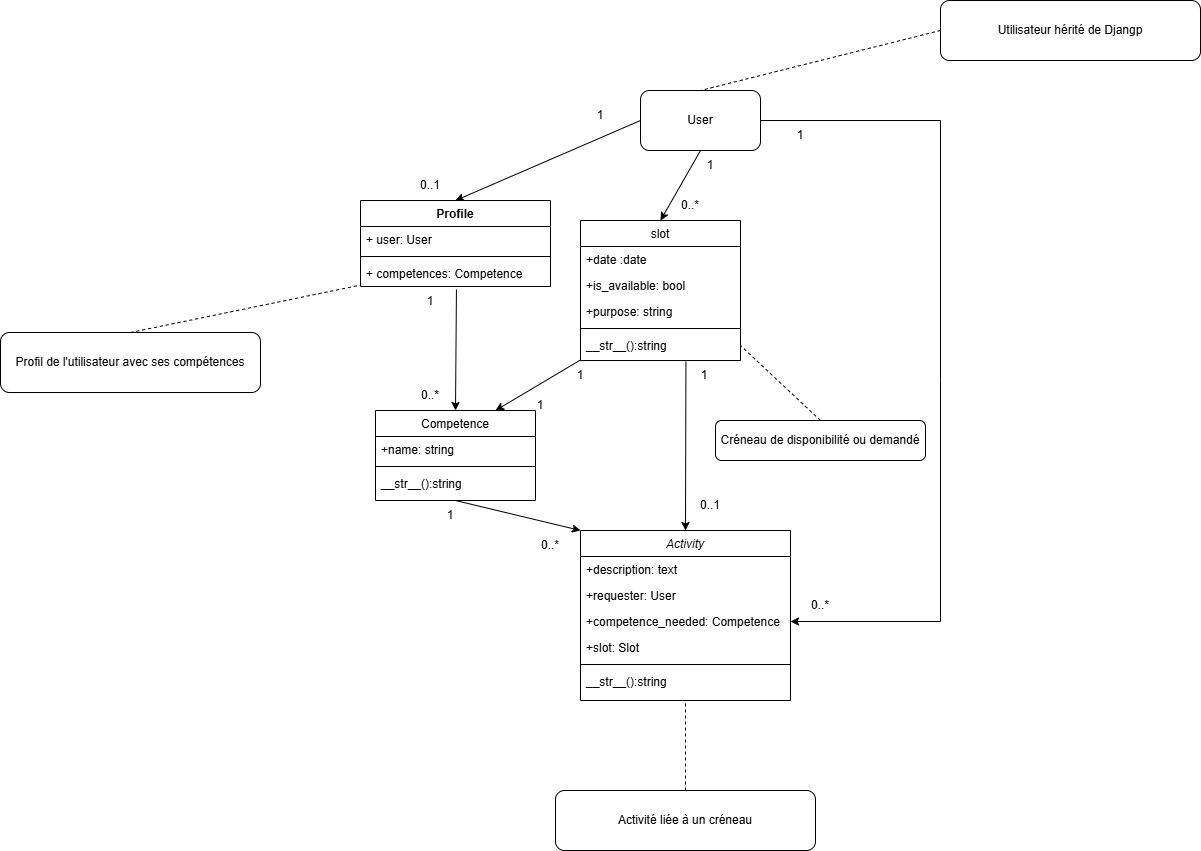

The diagram above was exported from draw.io. Its source (the exported page's mxGraphModel, read from the mxfile embedded in the PNG):
<mxGraphModel dx="2313" dy="1949" grid="1" gridSize="10" guides="1" tooltips="1" connect="1" arrows="1" fold="1" page="1" pageScale="1" pageWidth="827" pageHeight="1169" math="0" shadow="0">
  <root>
    <mxCell id="WIyWlLk6GJQsqaUBKTNV-0" />
    <mxCell id="WIyWlLk6GJQsqaUBKTNV-1" parent="WIyWlLk6GJQsqaUBKTNV-0" />
    <mxCell id="zkfFHV4jXpPFQw0GAbJ--0" value="Activity" style="swimlane;fontStyle=2;align=center;verticalAlign=top;childLayout=stackLayout;horizontal=1;startSize=26;horizontalStack=0;resizeParent=1;resizeLast=0;collapsible=1;marginBottom=0;rounded=0;shadow=0;strokeWidth=1;" parent="WIyWlLk6GJQsqaUBKTNV-1" vertex="1">
      <mxGeometry x="320" y="450" width="210" height="170" as="geometry">
        <mxRectangle x="230" y="140" width="160" height="26" as="alternateBounds" />
      </mxGeometry>
    </mxCell>
    <mxCell id="zkfFHV4jXpPFQw0GAbJ--1" value="+description: text" style="text;align=left;verticalAlign=top;spacingLeft=4;spacingRight=4;overflow=hidden;rotatable=0;points=[[0,0.5],[1,0.5]];portConstraint=eastwest;" parent="zkfFHV4jXpPFQw0GAbJ--0" vertex="1">
      <mxGeometry y="26" width="210" height="26" as="geometry" />
    </mxCell>
    <mxCell id="zkfFHV4jXpPFQw0GAbJ--2" value="+requester: User" style="text;align=left;verticalAlign=top;spacingLeft=4;spacingRight=4;overflow=hidden;rotatable=0;points=[[0,0.5],[1,0.5]];portConstraint=eastwest;rounded=0;shadow=0;html=0;" parent="zkfFHV4jXpPFQw0GAbJ--0" vertex="1">
      <mxGeometry y="52" width="210" height="26" as="geometry" />
    </mxCell>
    <mxCell id="zkfFHV4jXpPFQw0GAbJ--3" value="+competence_needed: Competence" style="text;align=left;verticalAlign=top;spacingLeft=4;spacingRight=4;overflow=hidden;rotatable=0;points=[[0,0.5],[1,0.5]];portConstraint=eastwest;rounded=0;shadow=0;html=0;" parent="zkfFHV4jXpPFQw0GAbJ--0" vertex="1">
      <mxGeometry y="78" width="210" height="26" as="geometry" />
    </mxCell>
    <mxCell id="7UwG5cUXumAoM8FpV7qd-9" value="+slot: Slot" style="text;align=left;verticalAlign=top;spacingLeft=4;spacingRight=4;overflow=hidden;rotatable=0;points=[[0,0.5],[1,0.5]];portConstraint=eastwest;rounded=0;shadow=0;html=0;" vertex="1" parent="zkfFHV4jXpPFQw0GAbJ--0">
      <mxGeometry y="104" width="210" height="26" as="geometry" />
    </mxCell>
    <mxCell id="zkfFHV4jXpPFQw0GAbJ--4" value="" style="line;html=1;strokeWidth=1;align=left;verticalAlign=middle;spacingTop=-1;spacingLeft=3;spacingRight=3;rotatable=0;labelPosition=right;points=[];portConstraint=eastwest;" parent="zkfFHV4jXpPFQw0GAbJ--0" vertex="1">
      <mxGeometry y="130" width="210" height="8" as="geometry" />
    </mxCell>
    <mxCell id="zkfFHV4jXpPFQw0GAbJ--5" value="__str__():string" style="text;align=left;verticalAlign=top;spacingLeft=4;spacingRight=4;overflow=hidden;rotatable=0;points=[[0,0.5],[1,0.5]];portConstraint=eastwest;" parent="zkfFHV4jXpPFQw0GAbJ--0" vertex="1">
      <mxGeometry y="138" width="210" height="22" as="geometry" />
    </mxCell>
    <mxCell id="zkfFHV4jXpPFQw0GAbJ--17" value="slot" style="swimlane;fontStyle=0;align=center;verticalAlign=top;childLayout=stackLayout;horizontal=1;startSize=26;horizontalStack=0;resizeParent=1;resizeLast=0;collapsible=1;marginBottom=0;rounded=0;shadow=0;strokeWidth=1;" parent="WIyWlLk6GJQsqaUBKTNV-1" vertex="1">
      <mxGeometry x="320" y="140" width="160" height="140" as="geometry">
        <mxRectangle x="550" y="140" width="160" height="26" as="alternateBounds" />
      </mxGeometry>
    </mxCell>
    <mxCell id="zkfFHV4jXpPFQw0GAbJ--20" value="+date :date" style="text;align=left;verticalAlign=top;spacingLeft=4;spacingRight=4;overflow=hidden;rotatable=0;points=[[0,0.5],[1,0.5]];portConstraint=eastwest;rounded=0;shadow=0;html=0;" parent="zkfFHV4jXpPFQw0GAbJ--17" vertex="1">
      <mxGeometry y="26" width="160" height="26" as="geometry" />
    </mxCell>
    <mxCell id="zkfFHV4jXpPFQw0GAbJ--21" value="+is_available: bool" style="text;align=left;verticalAlign=top;spacingLeft=4;spacingRight=4;overflow=hidden;rotatable=0;points=[[0,0.5],[1,0.5]];portConstraint=eastwest;rounded=0;shadow=0;html=0;" parent="zkfFHV4jXpPFQw0GAbJ--17" vertex="1">
      <mxGeometry y="52" width="160" height="26" as="geometry" />
    </mxCell>
    <mxCell id="zkfFHV4jXpPFQw0GAbJ--22" value="+purpose: string" style="text;align=left;verticalAlign=top;spacingLeft=4;spacingRight=4;overflow=hidden;rotatable=0;points=[[0,0.5],[1,0.5]];portConstraint=eastwest;rounded=0;shadow=0;html=0;" parent="zkfFHV4jXpPFQw0GAbJ--17" vertex="1">
      <mxGeometry y="78" width="160" height="26" as="geometry" />
    </mxCell>
    <mxCell id="zkfFHV4jXpPFQw0GAbJ--23" value="" style="line;html=1;strokeWidth=1;align=left;verticalAlign=middle;spacingTop=-1;spacingLeft=3;spacingRight=3;rotatable=0;labelPosition=right;points=[];portConstraint=eastwest;" parent="zkfFHV4jXpPFQw0GAbJ--17" vertex="1">
      <mxGeometry y="104" width="160" height="8" as="geometry" />
    </mxCell>
    <mxCell id="zkfFHV4jXpPFQw0GAbJ--24" value="__str__():string" style="text;align=left;verticalAlign=top;spacingLeft=4;spacingRight=4;overflow=hidden;rotatable=0;points=[[0,0.5],[1,0.5]];portConstraint=eastwest;" parent="zkfFHV4jXpPFQw0GAbJ--17" vertex="1">
      <mxGeometry y="112" width="160" height="26" as="geometry" />
    </mxCell>
    <mxCell id="t0aOtE2mSYOs3mHZkrBC-4" value="Profile" style="swimlane;fontStyle=1;align=center;verticalAlign=top;childLayout=stackLayout;horizontal=1;startSize=26;horizontalStack=0;resizeParent=1;resizeParentMax=0;resizeLast=0;collapsible=1;marginBottom=0;whiteSpace=wrap;html=1;" parent="WIyWlLk6GJQsqaUBKTNV-1" vertex="1">
      <mxGeometry x="100" y="120" width="190" height="86" as="geometry" />
    </mxCell>
    <mxCell id="t0aOtE2mSYOs3mHZkrBC-5" value="+ user: User" style="text;strokeColor=none;fillColor=none;align=left;verticalAlign=top;spacingLeft=4;spacingRight=4;overflow=hidden;rotatable=0;points=[[0,0.5],[1,0.5]];portConstraint=eastwest;whiteSpace=wrap;html=1;" parent="t0aOtE2mSYOs3mHZkrBC-4" vertex="1">
      <mxGeometry y="26" width="190" height="26" as="geometry" />
    </mxCell>
    <mxCell id="t0aOtE2mSYOs3mHZkrBC-6" value="" style="line;strokeWidth=1;fillColor=none;align=left;verticalAlign=middle;spacingTop=-1;spacingLeft=3;spacingRight=3;rotatable=0;labelPosition=right;points=[];portConstraint=eastwest;strokeColor=inherit;" parent="t0aOtE2mSYOs3mHZkrBC-4" vertex="1">
      <mxGeometry y="52" width="190" height="8" as="geometry" />
    </mxCell>
    <mxCell id="t0aOtE2mSYOs3mHZkrBC-7" value="+ competences: Competence" style="text;strokeColor=none;fillColor=none;align=left;verticalAlign=top;spacingLeft=4;spacingRight=4;overflow=hidden;rotatable=0;points=[[0,0.5],[1,0.5]];portConstraint=eastwest;whiteSpace=wrap;html=1;" parent="t0aOtE2mSYOs3mHZkrBC-4" vertex="1">
      <mxGeometry y="60" width="190" height="26" as="geometry" />
    </mxCell>
    <mxCell id="7UwG5cUXumAoM8FpV7qd-0" value="User" style="rounded=1;whiteSpace=wrap;html=1;" vertex="1" parent="WIyWlLk6GJQsqaUBKTNV-1">
      <mxGeometry x="380" y="10" width="120" height="60" as="geometry" />
    </mxCell>
    <mxCell id="7UwG5cUXumAoM8FpV7qd-3" value="Competence" style="swimlane;fontStyle=0;align=center;verticalAlign=top;childLayout=stackLayout;horizontal=1;startSize=26;horizontalStack=0;resizeParent=1;resizeLast=0;collapsible=1;marginBottom=0;rounded=0;shadow=0;strokeWidth=1;" vertex="1" parent="WIyWlLk6GJQsqaUBKTNV-1">
      <mxGeometry x="115" y="330" width="160" height="90" as="geometry">
        <mxRectangle x="550" y="140" width="160" height="26" as="alternateBounds" />
      </mxGeometry>
    </mxCell>
    <mxCell id="7UwG5cUXumAoM8FpV7qd-4" value="+name: string" style="text;align=left;verticalAlign=top;spacingLeft=4;spacingRight=4;overflow=hidden;rotatable=0;points=[[0,0.5],[1,0.5]];portConstraint=eastwest;rounded=0;shadow=0;html=0;" vertex="1" parent="7UwG5cUXumAoM8FpV7qd-3">
      <mxGeometry y="26" width="160" height="26" as="geometry" />
    </mxCell>
    <mxCell id="7UwG5cUXumAoM8FpV7qd-7" value="" style="line;html=1;strokeWidth=1;align=left;verticalAlign=middle;spacingTop=-1;spacingLeft=3;spacingRight=3;rotatable=0;labelPosition=right;points=[];portConstraint=eastwest;" vertex="1" parent="7UwG5cUXumAoM8FpV7qd-3">
      <mxGeometry y="52" width="160" height="8" as="geometry" />
    </mxCell>
    <mxCell id="7UwG5cUXumAoM8FpV7qd-8" value="__str__():string" style="text;align=left;verticalAlign=top;spacingLeft=4;spacingRight=4;overflow=hidden;rotatable=0;points=[[0,0.5],[1,0.5]];portConstraint=eastwest;" vertex="1" parent="7UwG5cUXumAoM8FpV7qd-3">
      <mxGeometry y="60" width="160" height="26" as="geometry" />
    </mxCell>
    <mxCell id="7UwG5cUXumAoM8FpV7qd-10" value="" style="endArrow=classic;html=1;rounded=0;exitX=0;exitY=0.5;exitDx=0;exitDy=0;entryX=0.5;entryY=0;entryDx=0;entryDy=0;" edge="1" parent="WIyWlLk6GJQsqaUBKTNV-1" source="7UwG5cUXumAoM8FpV7qd-0" target="t0aOtE2mSYOs3mHZkrBC-4">
      <mxGeometry width="50" height="50" relative="1" as="geometry">
        <mxPoint x="310" y="200" as="sourcePoint" />
        <mxPoint x="360" y="150" as="targetPoint" />
      </mxGeometry>
    </mxCell>
    <mxCell id="7UwG5cUXumAoM8FpV7qd-11" value="" style="endArrow=classic;html=1;rounded=0;exitX=0.5;exitY=1;exitDx=0;exitDy=0;entryX=0.5;entryY=0;entryDx=0;entryDy=0;" edge="1" parent="WIyWlLk6GJQsqaUBKTNV-1" source="7UwG5cUXumAoM8FpV7qd-0" target="zkfFHV4jXpPFQw0GAbJ--17">
      <mxGeometry width="50" height="50" relative="1" as="geometry">
        <mxPoint x="390" y="50" as="sourcePoint" />
        <mxPoint x="205" y="130" as="targetPoint" />
      </mxGeometry>
    </mxCell>
    <mxCell id="7UwG5cUXumAoM8FpV7qd-12" value="" style="endArrow=classic;html=1;rounded=0;exitX=1;exitY=0.5;exitDx=0;exitDy=0;entryX=1;entryY=0.5;entryDx=0;entryDy=0;" edge="1" parent="WIyWlLk6GJQsqaUBKTNV-1" source="7UwG5cUXumAoM8FpV7qd-0" target="zkfFHV4jXpPFQw0GAbJ--3">
      <mxGeometry width="50" height="50" relative="1" as="geometry">
        <mxPoint x="260" y="320" as="sourcePoint" />
        <mxPoint x="310" y="270" as="targetPoint" />
        <Array as="points">
          <mxPoint x="680" y="40" />
          <mxPoint x="680" y="300" />
          <mxPoint x="680" y="541" />
        </Array>
      </mxGeometry>
    </mxCell>
    <mxCell id="7UwG5cUXumAoM8FpV7qd-14" value="" style="endArrow=classic;html=1;rounded=0;exitX=0.505;exitY=1.115;exitDx=0;exitDy=0;entryX=0.5;entryY=0;entryDx=0;entryDy=0;exitPerimeter=0;" edge="1" parent="WIyWlLk6GJQsqaUBKTNV-1" source="t0aOtE2mSYOs3mHZkrBC-7" target="7UwG5cUXumAoM8FpV7qd-3">
      <mxGeometry width="50" height="50" relative="1" as="geometry">
        <mxPoint x="390" y="50" as="sourcePoint" />
        <mxPoint x="205" y="130" as="targetPoint" />
      </mxGeometry>
    </mxCell>
    <mxCell id="7UwG5cUXumAoM8FpV7qd-15" value="" style="endArrow=classic;html=1;rounded=0;exitX=0.002;exitY=1.049;exitDx=0;exitDy=0;entryX=0.75;entryY=0;entryDx=0;entryDy=0;exitPerimeter=0;" edge="1" parent="WIyWlLk6GJQsqaUBKTNV-1" source="zkfFHV4jXpPFQw0GAbJ--24" target="7UwG5cUXumAoM8FpV7qd-3">
      <mxGeometry width="50" height="50" relative="1" as="geometry">
        <mxPoint x="206" y="219" as="sourcePoint" />
        <mxPoint x="205" y="340" as="targetPoint" />
      </mxGeometry>
    </mxCell>
    <mxCell id="7UwG5cUXumAoM8FpV7qd-16" value="" style="endArrow=classic;html=1;rounded=0;exitX=0.659;exitY=1.12;exitDx=0;exitDy=0;entryX=0.5;entryY=0;entryDx=0;entryDy=0;exitPerimeter=0;" edge="1" parent="WIyWlLk6GJQsqaUBKTNV-1" source="zkfFHV4jXpPFQw0GAbJ--24" target="zkfFHV4jXpPFQw0GAbJ--0">
      <mxGeometry width="50" height="50" relative="1" as="geometry">
        <mxPoint x="330" y="269" as="sourcePoint" />
        <mxPoint x="245" y="340" as="targetPoint" />
      </mxGeometry>
    </mxCell>
    <mxCell id="7UwG5cUXumAoM8FpV7qd-17" value="" style="endArrow=classic;html=1;rounded=0;exitX=0.5;exitY=1;exitDx=0;exitDy=0;entryX=0;entryY=0;entryDx=0;entryDy=0;" edge="1" parent="WIyWlLk6GJQsqaUBKTNV-1" source="7UwG5cUXumAoM8FpV7qd-3" target="zkfFHV4jXpPFQw0GAbJ--0">
      <mxGeometry width="50" height="50" relative="1" as="geometry">
        <mxPoint x="435" y="271" as="sourcePoint" />
        <mxPoint x="435" y="460" as="targetPoint" />
      </mxGeometry>
    </mxCell>
    <mxCell id="7UwG5cUXumAoM8FpV7qd-18" value="1&lt;span style=&quot;color: rgba(0, 0, 0, 0); font-family: monospace; font-size: 0px; text-align: start; text-wrap-mode: nowrap;&quot;&gt;%3CmxGraphModel%3E%3Croot%3E%3CmxCell%20id%3D%220%22%2F%3E%3CmxCell%20id%3D%221%22%20parent%3D%220%22%2F%3E%3CmxCell%20id%3D%222%22%20value%3D%22%22%20style%3D%22endArrow%3Dclassic%3Bhtml%3D1%3Brounded%3D0%3BexitX%3D0.659%3BexitY%3D1.12%3BexitDx%3D0%3BexitDy%3D0%3BentryX%3D0.5%3BentryY%3D0%3BentryDx%3D0%3BentryDy%3D0%3BexitPerimeter%3D0%3B%22%20edge%3D%221%22%20parent%3D%221%22%3E%3CmxGeometry%20width%3D%2250%22%20height%3D%2250%22%20relative%3D%221%22%20as%3D%22geometry%22%3E%3CmxPoint%20x%3D%22425%22%20y%3D%22261%22%20as%3D%22sourcePoint%22%2F%3E%3CmxPoint%20x%3D%22425%22%20y%3D%22450%22%20as%3D%22targetPoint%22%2F%3E%3C%2FmxGeometry%3E%3C%2FmxCell%3E%3C%2Froot%3E%3C%2FmxGraphModel%3E&lt;/span&gt;" style="text;html=1;align=center;verticalAlign=middle;whiteSpace=wrap;rounded=0;" vertex="1" parent="WIyWlLk6GJQsqaUBKTNV-1">
      <mxGeometry x="310" y="20" width="60" height="30" as="geometry" />
    </mxCell>
    <mxCell id="7UwG5cUXumAoM8FpV7qd-19" value="1&lt;span style=&quot;color: rgba(0, 0, 0, 0); font-family: monospace; font-size: 0px; text-align: start; text-wrap-mode: nowrap;&quot;&gt;%3CmxGraphModel%3E%3Croot%3E%3CmxCell%20id%3D%220%22%2F%3E%3CmxCell%20id%3D%221%22%20parent%3D%220%22%2F%3E%3CmxCell%20id%3D%222%22%20value%3D%22%22%20style%3D%22endArrow%3Dclassic%3Bhtml%3D1%3Brounded%3D0%3BexitX%3D0.659%3BexitY%3D1.12%3BexitDx%3D0%3BexitDy%3D0%3BentryX%3D0.5%3BentryY%3D0%3BentryDx%3D0%3BentryDy%3D0%3BexitPerimeter%3D0%3B%22%20edge%3D%221%22%20parent%3D%221%22%3E%3CmxGeometry%20width%3D%2250%22%20height%3D%2250%22%20relative%3D%221%22%20as%3D%22geometry%22%3E%3CmxPoint%20x%3D%22425%22%20y%3D%22261%22%20as%3D%22sourcePoint%22%2F%3E%3CmxPoint%20x%3D%22425%22%20y%3D%22450%22%20as%3D%22targetPoint%22%2F%3E%3C%2FmxGeometry%3E%3C%2FmxCell%3E%3C%2Froot%3E%3C%2FmxGraphModel%3E&lt;/span&gt;" style="text;html=1;align=center;verticalAlign=middle;whiteSpace=wrap;rounded=0;" vertex="1" parent="WIyWlLk6GJQsqaUBKTNV-1">
      <mxGeometry x="420" y="70" width="60" height="30" as="geometry" />
    </mxCell>
    <mxCell id="7UwG5cUXumAoM8FpV7qd-20" value="1&lt;span style=&quot;color: rgba(0, 0, 0, 0); font-family: monospace; font-size: 0px; text-align: start; text-wrap-mode: nowrap;&quot;&gt;%3CmxGraphModel%3E%3Croot%3E%3CmxCell%20id%3D%220%22%2F%3E%3CmxCell%20id%3D%221%22%20parent%3D%220%22%2F%3E%3CmxCell%20id%3D%222%22%20value%3D%22%22%20style%3D%22endArrow%3Dclassic%3Bhtml%3D1%3Brounded%3D0%3BexitX%3D0.659%3BexitY%3D1.12%3BexitDx%3D0%3BexitDy%3D0%3BentryX%3D0.5%3BentryY%3D0%3BentryDx%3D0%3BentryDy%3D0%3BexitPerimeter%3D0%3B%22%20edge%3D%221%22%20parent%3D%221%22%3E%3CmxGeometry%20width%3D%2250%22%20height%3D%2250%22%20relative%3D%221%22%20as%3D%22geometry%22%3E%3CmxPoint%20x%3D%22425%22%20y%3D%22261%22%20as%3D%22sourcePoint%22%2F%3E%3CmxPoint%20x%3D%22425%22%20y%3D%22450%22%20as%3D%22targetPoint%22%2F%3E%3C%2FmxGeometry%3E%3C%2FmxCell%3E%3C%2Froot%3E%3C%2FmxGraphModel%3E&lt;/span&gt;" style="text;html=1;align=center;verticalAlign=middle;whiteSpace=wrap;rounded=0;" vertex="1" parent="WIyWlLk6GJQsqaUBKTNV-1">
      <mxGeometry x="510" y="40" width="60" height="30" as="geometry" />
    </mxCell>
    <mxCell id="7UwG5cUXumAoM8FpV7qd-21" value="0..*" style="text;html=1;align=center;verticalAlign=middle;whiteSpace=wrap;rounded=0;" vertex="1" parent="WIyWlLk6GJQsqaUBKTNV-1">
      <mxGeometry x="400" y="110" width="60" height="30" as="geometry" />
    </mxCell>
    <mxCell id="7UwG5cUXumAoM8FpV7qd-22" value="0..1&lt;span style=&quot;color: rgba(0, 0, 0, 0); font-family: monospace; font-size: 0px; text-align: start; text-wrap-mode: nowrap;&quot;&gt;%3CmxGraphModel%3E%3Croot%3E%3CmxCell%20id%3D%220%22%2F%3E%3CmxCell%20id%3D%221%22%20parent%3D%220%22%2F%3E%3CmxCell%20id%3D%222%22%20value%3D%220..*%22%20style%3D%22text%3Bhtml%3D1%3Balign%3Dcenter%3BverticalAlign%3Dmiddle%3BwhiteSpace%3Dwrap%3Brounded%3D0%3B%22%20vertex%3D%221%22%20parent%3D%221%22%3E%3CmxGeometry%20x%3D%22400%22%20y%3D%22110%22%20width%3D%2260%22%20height%3D%2230%22%20as%3D%22geometry%22%2F%3E%3C%2FmxCell%3E%3C%2Froot%3E%3C%2FmxGraphModel%3E&lt;/span&gt;" style="text;html=1;align=center;verticalAlign=middle;whiteSpace=wrap;rounded=0;" vertex="1" parent="WIyWlLk6GJQsqaUBKTNV-1">
      <mxGeometry x="140" y="90" width="60" height="30" as="geometry" />
    </mxCell>
    <mxCell id="7UwG5cUXumAoM8FpV7qd-23" value="1" style="text;html=1;align=center;verticalAlign=middle;whiteSpace=wrap;rounded=0;" vertex="1" parent="WIyWlLk6GJQsqaUBKTNV-1">
      <mxGeometry x="140" y="206" width="60" height="30" as="geometry" />
    </mxCell>
    <mxCell id="7UwG5cUXumAoM8FpV7qd-24" value="0..*" style="text;html=1;align=center;verticalAlign=middle;whiteSpace=wrap;rounded=0;" vertex="1" parent="WIyWlLk6GJQsqaUBKTNV-1">
      <mxGeometry x="140" y="300" width="60" height="30" as="geometry" />
    </mxCell>
    <mxCell id="7UwG5cUXumAoM8FpV7qd-25" value="1" style="text;html=1;align=center;verticalAlign=middle;whiteSpace=wrap;rounded=0;" vertex="1" parent="WIyWlLk6GJQsqaUBKTNV-1">
      <mxGeometry x="250" y="310" width="60" height="30" as="geometry" />
    </mxCell>
    <mxCell id="7UwG5cUXumAoM8FpV7qd-27" value="1" style="text;html=1;align=center;verticalAlign=middle;whiteSpace=wrap;rounded=0;" vertex="1" parent="WIyWlLk6GJQsqaUBKTNV-1">
      <mxGeometry x="290" y="280" width="60" height="30" as="geometry" />
    </mxCell>
    <mxCell id="7UwG5cUXumAoM8FpV7qd-28" value="1" style="text;html=1;align=center;verticalAlign=middle;whiteSpace=wrap;rounded=0;" vertex="1" parent="WIyWlLk6GJQsqaUBKTNV-1">
      <mxGeometry x="414" y="280" width="60" height="30" as="geometry" />
    </mxCell>
    <mxCell id="7UwG5cUXumAoM8FpV7qd-29" value="0..1" style="text;html=1;align=center;verticalAlign=middle;whiteSpace=wrap;rounded=0;" vertex="1" parent="WIyWlLk6GJQsqaUBKTNV-1">
      <mxGeometry x="420" y="410" width="60" height="30" as="geometry" />
    </mxCell>
    <mxCell id="7UwG5cUXumAoM8FpV7qd-30" value="1" style="text;html=1;align=center;verticalAlign=middle;whiteSpace=wrap;rounded=0;" vertex="1" parent="WIyWlLk6GJQsqaUBKTNV-1">
      <mxGeometry x="160" y="420" width="60" height="30" as="geometry" />
    </mxCell>
    <mxCell id="7UwG5cUXumAoM8FpV7qd-31" value="0..*" style="text;html=1;align=center;verticalAlign=middle;whiteSpace=wrap;rounded=0;" vertex="1" parent="WIyWlLk6GJQsqaUBKTNV-1">
      <mxGeometry x="260" y="450" width="60" height="30" as="geometry" />
    </mxCell>
    <mxCell id="7UwG5cUXumAoM8FpV7qd-32" value="0..*" style="text;html=1;align=center;verticalAlign=middle;whiteSpace=wrap;rounded=0;" vertex="1" parent="WIyWlLk6GJQsqaUBKTNV-1">
      <mxGeometry x="530" y="510" width="60" height="30" as="geometry" />
    </mxCell>
    <mxCell id="7UwG5cUXumAoM8FpV7qd-33" value="Profil de l'utilisateur avec ses compétences" style="rounded=1;whiteSpace=wrap;html=1;" vertex="1" parent="WIyWlLk6GJQsqaUBKTNV-1">
      <mxGeometry x="-260" y="252" width="260" height="60" as="geometry" />
    </mxCell>
    <mxCell id="7UwG5cUXumAoM8FpV7qd-34" value="Créneau de disponibilité ou demandé" style="rounded=1;whiteSpace=wrap;html=1;" vertex="1" parent="WIyWlLk6GJQsqaUBKTNV-1">
      <mxGeometry x="455" y="340" width="210" height="40" as="geometry" />
    </mxCell>
    <mxCell id="7UwG5cUXumAoM8FpV7qd-35" value="Utilisateur hérité de Djangp" style="rounded=1;whiteSpace=wrap;html=1;" vertex="1" parent="WIyWlLk6GJQsqaUBKTNV-1">
      <mxGeometry x="680" y="-80" width="260" height="60" as="geometry" />
    </mxCell>
    <mxCell id="7UwG5cUXumAoM8FpV7qd-36" value="" style="endArrow=none;dashed=1;html=1;rounded=0;exitX=0.5;exitY=0;exitDx=0;exitDy=0;entryX=-0.003;entryY=0.95;entryDx=0;entryDy=0;entryPerimeter=0;" edge="1" parent="WIyWlLk6GJQsqaUBKTNV-1" source="7UwG5cUXumAoM8FpV7qd-33" target="t0aOtE2mSYOs3mHZkrBC-7">
      <mxGeometry width="50" height="50" relative="1" as="geometry">
        <mxPoint x="430" y="330" as="sourcePoint" />
        <mxPoint x="480" y="280" as="targetPoint" />
      </mxGeometry>
    </mxCell>
    <mxCell id="7UwG5cUXumAoM8FpV7qd-37" value="" style="endArrow=none;dashed=1;html=1;rounded=0;exitX=0.5;exitY=0;exitDx=0;exitDy=0;entryX=1;entryY=0.5;entryDx=0;entryDy=0;" edge="1" parent="WIyWlLk6GJQsqaUBKTNV-1" source="7UwG5cUXumAoM8FpV7qd-34" target="zkfFHV4jXpPFQw0GAbJ--24">
      <mxGeometry width="50" height="50" relative="1" as="geometry">
        <mxPoint x="-120" y="262" as="sourcePoint" />
        <mxPoint x="109" y="215" as="targetPoint" />
      </mxGeometry>
    </mxCell>
    <mxCell id="7UwG5cUXumAoM8FpV7qd-38" value="" style="endArrow=none;dashed=1;html=1;rounded=0;exitX=0;exitY=0.5;exitDx=0;exitDy=0;entryX=0.5;entryY=0;entryDx=0;entryDy=0;" edge="1" parent="WIyWlLk6GJQsqaUBKTNV-1" source="7UwG5cUXumAoM8FpV7qd-35" target="7UwG5cUXumAoM8FpV7qd-0">
      <mxGeometry width="50" height="50" relative="1" as="geometry">
        <mxPoint x="570" y="350" as="sourcePoint" />
        <mxPoint x="490" y="275" as="targetPoint" />
      </mxGeometry>
    </mxCell>
    <mxCell id="7UwG5cUXumAoM8FpV7qd-39" value="Activité liée à un créneau" style="rounded=1;whiteSpace=wrap;html=1;" vertex="1" parent="WIyWlLk6GJQsqaUBKTNV-1">
      <mxGeometry x="295" y="710" width="260" height="60" as="geometry" />
    </mxCell>
    <mxCell id="7UwG5cUXumAoM8FpV7qd-40" value="" style="endArrow=none;dashed=1;html=1;rounded=0;exitX=0.5;exitY=0;exitDx=0;exitDy=0;entryX=0.5;entryY=1;entryDx=0;entryDy=0;" edge="1" parent="WIyWlLk6GJQsqaUBKTNV-1" source="7UwG5cUXumAoM8FpV7qd-39" target="zkfFHV4jXpPFQw0GAbJ--0">
      <mxGeometry width="50" height="50" relative="1" as="geometry">
        <mxPoint x="-120" y="262" as="sourcePoint" />
        <mxPoint x="109" y="215" as="targetPoint" />
      </mxGeometry>
    </mxCell>
  </root>
</mxGraphModel>